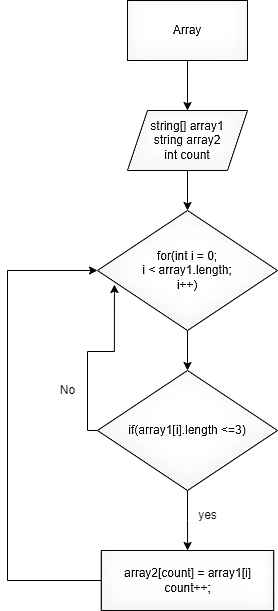

The diagram above was exported from draw.io. Its source (the exported page's mxGraphModel, read from the mxfile embedded in the PNG):
<mxGraphModel dx="1378" dy="778" grid="1" gridSize="10" guides="1" tooltips="1" connect="1" arrows="1" fold="1" page="1" pageScale="1" pageWidth="827" pageHeight="1169" math="0" shadow="0">
  <root>
    <mxCell id="0" />
    <mxCell id="1" parent="0" />
    <mxCell id="WTJlYISYQ69Oz1wJlPBF-2" style="edgeStyle=orthogonalEdgeStyle;rounded=0;orthogonalLoop=1;jettySize=auto;html=1;" edge="1" parent="1" source="WTJlYISYQ69Oz1wJlPBF-1" target="WTJlYISYQ69Oz1wJlPBF-3">
      <mxGeometry relative="1" as="geometry">
        <mxPoint x="380" y="290" as="targetPoint" />
      </mxGeometry>
    </mxCell>
    <mxCell id="WTJlYISYQ69Oz1wJlPBF-1" value="Array" style="rounded=0;whiteSpace=wrap;html=1;" vertex="1" parent="1">
      <mxGeometry x="320" y="180" width="120" height="60" as="geometry" />
    </mxCell>
    <mxCell id="WTJlYISYQ69Oz1wJlPBF-5" value="" style="edgeStyle=orthogonalEdgeStyle;rounded=0;orthogonalLoop=1;jettySize=auto;html=1;" edge="1" parent="1" source="WTJlYISYQ69Oz1wJlPBF-3" target="WTJlYISYQ69Oz1wJlPBF-4">
      <mxGeometry relative="1" as="geometry" />
    </mxCell>
    <mxCell id="WTJlYISYQ69Oz1wJlPBF-3" value="string[] array1&lt;br&gt;string array2&lt;br&gt;int count" style="shape=parallelogram;perimeter=parallelogramPerimeter;whiteSpace=wrap;html=1;fixedSize=1;" vertex="1" parent="1">
      <mxGeometry x="320" y="290" width="120" height="60" as="geometry" />
    </mxCell>
    <mxCell id="WTJlYISYQ69Oz1wJlPBF-8" value="" style="edgeStyle=orthogonalEdgeStyle;rounded=0;orthogonalLoop=1;jettySize=auto;html=1;" edge="1" parent="1" source="WTJlYISYQ69Oz1wJlPBF-4" target="WTJlYISYQ69Oz1wJlPBF-7">
      <mxGeometry relative="1" as="geometry" />
    </mxCell>
    <mxCell id="WTJlYISYQ69Oz1wJlPBF-4" value="for(int i = 0;&lt;br&gt;i &amp;lt; array1.length;&lt;br&gt;i++)" style="rhombus;whiteSpace=wrap;html=1;" vertex="1" parent="1">
      <mxGeometry x="290" y="390" width="180" height="120" as="geometry" />
    </mxCell>
    <mxCell id="WTJlYISYQ69Oz1wJlPBF-10" value="" style="edgeStyle=orthogonalEdgeStyle;rounded=0;orthogonalLoop=1;jettySize=auto;html=1;" edge="1" parent="1" source="WTJlYISYQ69Oz1wJlPBF-7" target="WTJlYISYQ69Oz1wJlPBF-9">
      <mxGeometry relative="1" as="geometry" />
    </mxCell>
    <mxCell id="WTJlYISYQ69Oz1wJlPBF-16" style="edgeStyle=orthogonalEdgeStyle;rounded=0;orthogonalLoop=1;jettySize=auto;html=1;entryX=0.094;entryY=0.617;entryDx=0;entryDy=0;entryPerimeter=0;" edge="1" parent="1" source="WTJlYISYQ69Oz1wJlPBF-7" target="WTJlYISYQ69Oz1wJlPBF-4">
      <mxGeometry relative="1" as="geometry">
        <mxPoint x="240" y="490" as="targetPoint" />
        <Array as="points">
          <mxPoint x="280" y="610" />
          <mxPoint x="280" y="531" />
          <mxPoint x="307" y="531" />
        </Array>
      </mxGeometry>
    </mxCell>
    <mxCell id="WTJlYISYQ69Oz1wJlPBF-7" value="if(array1[i].length &amp;lt;=3)" style="rhombus;whiteSpace=wrap;html=1;" vertex="1" parent="1">
      <mxGeometry x="290" y="550" width="180" height="120" as="geometry" />
    </mxCell>
    <mxCell id="WTJlYISYQ69Oz1wJlPBF-15" style="edgeStyle=orthogonalEdgeStyle;rounded=0;orthogonalLoop=1;jettySize=auto;html=1;entryX=0;entryY=0.5;entryDx=0;entryDy=0;" edge="1" parent="1" source="WTJlYISYQ69Oz1wJlPBF-9" target="WTJlYISYQ69Oz1wJlPBF-4">
      <mxGeometry relative="1" as="geometry">
        <mxPoint x="80" y="440" as="targetPoint" />
        <Array as="points">
          <mxPoint x="200" y="760" />
          <mxPoint x="200" y="450" />
        </Array>
      </mxGeometry>
    </mxCell>
    <mxCell id="WTJlYISYQ69Oz1wJlPBF-9" value="array2[count] = array1[i]&lt;br&gt;count++;" style="whiteSpace=wrap;html=1;" vertex="1" parent="1">
      <mxGeometry x="293.75" y="730" width="172.5" height="60" as="geometry" />
    </mxCell>
    <mxCell id="WTJlYISYQ69Oz1wJlPBF-11" value="yes" style="text;html=1;align=center;verticalAlign=middle;resizable=0;points=[];autosize=1;strokeColor=none;fillColor=none;" vertex="1" parent="1">
      <mxGeometry x="380" y="680" width="40" height="30" as="geometry" />
    </mxCell>
    <mxCell id="WTJlYISYQ69Oz1wJlPBF-17" value="No" style="text;html=1;align=center;verticalAlign=middle;resizable=0;points=[];autosize=1;strokeColor=none;fillColor=none;" vertex="1" parent="1">
      <mxGeometry x="240" y="555" width="40" height="30" as="geometry" />
    </mxCell>
  </root>
</mxGraphModel>